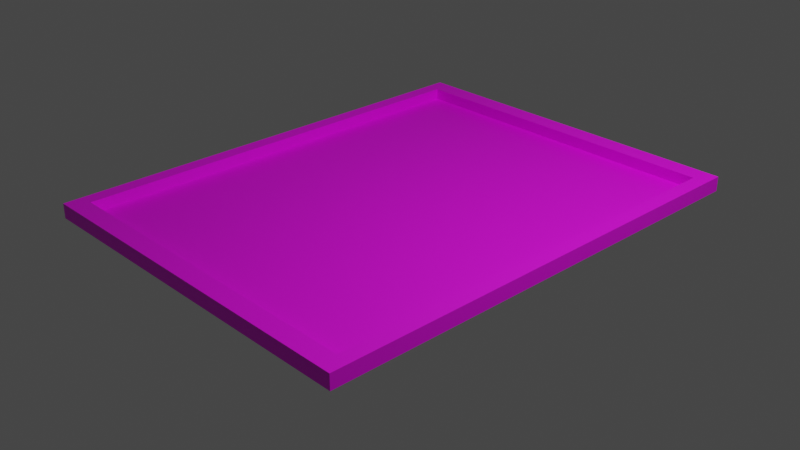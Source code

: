 # Source: firepunch.blend  (saved by Blender 3.4.6; exported with 4.5.12 LTS)
import bpy
from mathutils import Matrix  # noqa: F401  (used for matrix-valued properties, if any)

bpy.ops.wm.read_factory_settings(use_empty=True)
scene = bpy.context.scene
scene.name = 'Scene'

# ---- collections
col_collection = bpy.data.collections.new('Collection'); scene.collection.children.link(col_collection)

# ---- images (referenced by path relative to the original .blend; pixels are not part of the script)
import os
ASSET_DIR = os.environ.get("B2B_ASSET_DIR", "")  # directory of the original .blend (textures are referenced by path, not embedded)
HERE = os.path.dirname(os.path.abspath(__file__))  # packed textures are extracted next to this script under _unpacked/

def load_image(name, relpath, width, height, colorspace="sRGB"):
    """Load a texture the original file referenced (path relative to the .blend, or extracted next to this script)."""
    p = next((c for c in (os.path.join(HERE, relpath), os.path.join(ASSET_DIR, relpath)) if relpath and os.path.exists(c)), "")
    if p:
        img = bpy.data.images.load(p, check_existing=True)
        img.name = name
    else:  # same state as the original file: an image datablock whose file is absent (Cycles renders it pink)
        img = bpy.data.images.new(name, width, height)
        img.source = "FILE"
        img.filepath = "//" + (relpath or name)
    img.colorspace_settings.name = colorspace
    return img
img_texture_tokens_png = load_image('texture_tokens.png', 'texture_tokens.png', 1024, 1024, 'sRGB')
img_firepunch_jpg = load_image('firepunch.jpg', 'firepunch.jpg', 1024, 1024, 'sRGB')

# ---- materials (node trees are filled in below, after node groups)
mat_material_003 = bpy.data.materials.new('Material.003')
mat_material_003.use_transparent_shadow = False
mat_materialfirepunch = bpy.data.materials.new('MaterialFirepunch')
mat_materialfirepunch.use_transparent_shadow = False

# ---- material node trees
mat_material_003.use_nodes = True; mat_material_003.node_tree.nodes.clear()
_N = mat_material_003.node_tree.nodes; _L = mat_material_003.node_tree.links
n0 = _N.new('ShaderNodeBsdfPrincipled'); n0.name = 'Principled BSDF'; n0.location = (10, 300)
n0.distribution = 'GGX'
n0.subsurface_method = 'RANDOM_WALK_SKIN'
n0.inputs[3].default_value = 1.45
n0.inputs[27].default_value = (0.0, 0.0, 0.0, 1.0)
n0.inputs[28].default_value = 1.0
n1 = _N.new('ShaderNodeOutputMaterial'); n1.name = 'Material Output'; n1.location = (300, 300)
n2 = _N.new('ShaderNodeTexImage'); n2.name = 'Image Texture'; n2.location = (-522, 142)
n2.image = img_texture_tokens_png
n2.interpolation = 'Closest'
_L.new(n0.outputs[0], n1.inputs[0])
_L.new(n2.outputs[0], n0.inputs[0])
n1.is_active_output = True
mat_materialfirepunch.use_nodes = True; mat_materialfirepunch.node_tree.nodes.clear()
_N = mat_materialfirepunch.node_tree.nodes; _L = mat_materialfirepunch.node_tree.links
n0 = _N.new('ShaderNodeBsdfPrincipled'); n0.name = 'Principled BSDF'; n0.location = (10, 300)
n0.distribution = 'GGX'
n0.subsurface_method = 'RANDOM_WALK_SKIN'
n0.inputs[3].default_value = 1.45
n0.inputs[27].default_value = (0.0, 0.0, 0.0, 1.0)
n0.inputs[28].default_value = 1.0
n1 = _N.new('ShaderNodeOutputMaterial'); n1.name = 'Material Output'; n1.location = (300, 300)
n2 = _N.new('ShaderNodeTexImage'); n2.name = 'Image Texture'; n2.location = (-467, -60)
n2.image = img_firepunch_jpg
_L.new(n0.outputs[0], n1.inputs[0])
_L.new(n2.outputs[0], n0.inputs[0])
n1.is_active_output = True

# ---- world
world_world = bpy.data.worlds.new('World'); scene.world = world_world
world_world.use_nodes = True; world_world.node_tree.nodes.clear()
_N = world_world.node_tree.nodes; _L = world_world.node_tree.links
n0 = _N.new('ShaderNodeOutputWorld'); n0.name = 'World Output'; n0.location = (300, 300)
n1 = _N.new('ShaderNodeBackground'); n1.name = 'Background'; n1.location = (10, 300)
n1.inputs[0].default_value = (0.05088, 0.05088, 0.05088, 1.0)
_L.new(n1.outputs[0], n0.inputs[0])
n0.is_active_output = True
world_world.color = (0.05088, 0.05088, 0.05088)
world_world.use_sun_shadow = False
world_world.sun_shadow_jitter_overblur = 0.0

# ---- cameras
cam_camera = bpy.data.cameras.new('Camera')
cam_camera.clip_end = 100.0
cam_camera.ortho_scale = 7.314

# ---- lights
light_light = bpy.data.lights.new('Light', 'POINT')
light_light.transmission_factor = 0.0
light_light.energy = 1000.0
light_light.shadow_soft_size = 0.1
light_light.shadow_maximum_resolution = 0.006
light_light.use_absolute_resolution = True

# ---- meshes
me_cube_003 = bpy.data.meshes.new('Cube.003')
me_cube_003.from_pydata([(-1.0, -1.0, 0.9808), (-1.0, -1.0, 1.0), (-1.0, 1.0, 0.9808), (-1.0, 1.0, 1.0), (1.0, -1.0, 0.9808), (1.0, -1.0, 1.0), (1.0, 1.0, 0.9808), (1.0, 1.0, 1.0), (-0.9199, -0.9199, 1.0), (-0.9199, 0.9199, 1.0), (0.9199, -0.9199, 1.0), (0.9199, 0.9199, 1.0), (-0.9199, 0.9199, 1.951), (0.9199, 0.9199, 1.951), (-1.0, 1.0, 1.951), (1.0, 1.0, 1.951), (-1.0, -1.0, 1.951), (-0.9199, -0.9199, 1.951), (0.9199, -0.9199, 1.951), (1.0, -1.0, 1.951)], [], [(0, 1, 3, 2), (2, 3, 7, 6), (6, 7, 5, 4), (4, 5, 1, 0), (2, 6, 4, 0), (5, 7, 15, 19), (3, 1, 16, 14), (11, 9, 8, 10), (17, 16, 19, 18), (18, 19, 15, 14, 16, 17, 12, 13), (10, 8, 17, 18), (11, 10, 18, 13), (9, 11, 13, 12), (8, 9, 12, 17), (7, 3, 14, 15), (1, 5, 19, 16)])
_uv = me_cube_003.uv_layers.new(name='UVMap')
_uv.uv.foreach_set('vector', [0.2921, 0.4606, 0.2921, 0.4606, 0.2921, 0.4606, 0.2921, 0.4606, 0.2921, 0.4606, 0.2921, 0.4606, 0.2921, 0.4606, 0.2921, 0.4606, 0.2921, 0.4606, 0.2921, 0.4606, 0.2921, 0.4606, 0.2921, 0.4606, 0.2921, 0.4606, 0.2921, 0.4606, 0.2921, 0.4606, 0.2921, 0.4606, 0.2921, 0.4606, 0.2921, 0.4606, 0.2921, 0.4606, 0.2921, 0.4606, 0.2921, 0.4606, 0.2921, 0.4606, 0.2921, 0.4606, 0.2921, 0.4606, 0.2921, 0.4606, 0.2921, 0.4606, 0.2921, 0.4606, 0.2921, 0.4606, 0.2921, 0.4606, 0.2921, 0.4606, 0.2921, 0.4606, 0.2921, 0.4606, 0.2921, 0.4606, 0.2921, 0.4606, 0.2921, 0.4606, 0.2921, 0.4606, 0.2921, 0.4606, 0.2921, 0.4606, 0.2921, 0.4606, 0.2921, 0.4606, 0.2921, 0.4606, 0.2921, 0.4606, 0.2921, 0.4606, 0.2921, 0.4606, 0.2921, 0.4606, 0.2921, 0.4606, 0.2921, 0.4606, 0.2921, 0.4606, 0.2921, 0.4606, 0.2921, 0.4606, 0.2921, 0.4606, 0.2921, 0.4606, 0.2921, 0.4606, 0.2921, 0.4606, 0.2921, 0.4606, 0.2921, 0.4606, 0.2921, 0.4606, 0.2921, 0.4606, 0.2921, 0.4606, 0.2921, 0.4606, 0.2921, 0.4606, 0.2921, 0.4606, 0.2921, 0.4606, 0.2921, 0.4606, 0.2921, 0.4606, 0.2921, 0.4606, 0.2921, 0.4606, 0.2921, 0.4606])
me_cube_003.materials.append(mat_material_003)
me_cube_003.update()
me_plane_001 = bpy.data.meshes.new('Plane.001')
me_plane_001.from_pydata([(-1.0, -1.0, 0.0), (1.0, -1.0, 0.0), (-1.0, 1.0, 0.0), (1.0, 1.0, 0.0)], [], [(0, 1, 3, 2)])
_uv = me_plane_001.uv_layers.new(name='UVMap')
_uv.uv.foreach_set('vector', [0.0, 0.0, 1.0, 0.0, 1.0, 1.0, 0.0, 1.0])
me_plane_001.materials.append(mat_materialfirepunch)
me_plane_001.update()

# ---- objects
ob_light = bpy.data.objects.new('Light', light_light)
ob_camera = bpy.data.objects.new('Camera', cam_camera)
ob_cube_001 = bpy.data.objects.new('Cube.001', me_cube_003)
ob_plane = bpy.data.objects.new('Plane', me_plane_001)

# ---- transforms, parenting, visibility, modifiers, constraints
ob_light.location = (4.076, 1.005, 5.904)
ob_light.rotation_euler = (0.6503, 0.05522, 1.866)
ob_light.lock_rotations_4d = False
ob_light.empty_display_type = 'ARROWS'
ob_light.color = (0.0, 0.0, 0.0, 0.0)
ob_light.lineart.crease_threshold = 0.0
ob_camera.location = (7.359, -6.926, 4.958)
ob_camera.rotation_euler = (1.109, 0.0, 0.8149)
ob_camera.lock_rotations_4d = False
ob_camera.empty_display_type = 'ARROWS'
ob_camera.color = (0.0, 0.0, 0.0, 0.0)
ob_camera.display_type = 'WIRE'
ob_camera.lineart.crease_threshold = 0.0
ob_cube_001.location = (0.0, 0.0, 0.0)
ob_cube_001.scale = (2.013, 2.602, 0.1651)
ob_plane.location = (0.0, 0.0, 0.1964)
ob_plane.scale = (1.855, 2.422, 1.0)

# ---- collection membership
col_collection.objects.link(ob_light)
col_collection.objects.link(ob_camera)
col_collection.objects.link(ob_cube_001)
col_collection.objects.link(ob_plane)

# ---- scene / render settings (as saved in the file)
scene.camera = ob_camera
scene.frame_start = 1; scene.frame_end = 250; scene.frame_set(1)
scene.render.engine = 'BLENDER_EEVEE_NEXT'
scene.cycles.sampling_pattern = 'TABULATED_SOBOL'
scene.cycles.use_light_tree = False
scene.view_settings.view_transform = 'Filmic'
bpy.context.view_layer.update()
